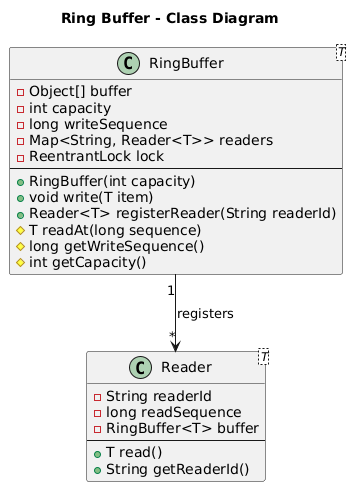

The diagram above was rendered by PlantUML. Its source (embedded in the PNG):
@startuml
title Ring Buffer - Class Diagram

class RingBuffer<T> {
  - Object[] buffer
  - int capacity
  - long writeSequence
  - Map<String, Reader<T>> readers
  - ReentrantLock lock
  --
  + RingBuffer(int capacity)
  + void write(T item)
  + Reader<T> registerReader(String readerId)
  # T readAt(long sequence)
  # long getWriteSequence()
  # int getCapacity()
}

class Reader<T> {
  - String readerId
  - long readSequence
  - RingBuffer<T> buffer
  --
  + T read()
  + String getReaderId()
}

RingBuffer "1" --> "*" Reader : registers
@enduml